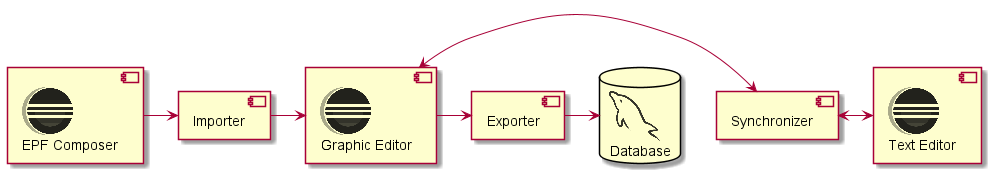

The diagram above was rendered by PlantUML. Its source (embedded in the PNG):
@startuml Arkitektura_ModelEditor
!include <logos/mysql>
!include <logos/eclipse>

component "<$eclipse>\nEPF Composer" as EPFComposer
component Importer
component "<$eclipse>\nText Editor" as TextEditor
component Synchronizer
component "<$eclipse>\nGraphic Editor" as GraphicEditor
component Exporter
database "<$mysql>\nDatabase" as Database

EPFComposer -> Importer
Importer -> GraphicEditor
GraphicEditor <-> Synchronizer
Synchronizer <-> TextEditor
GraphicEditor -> Exporter
Exporter -> Database
@enduml